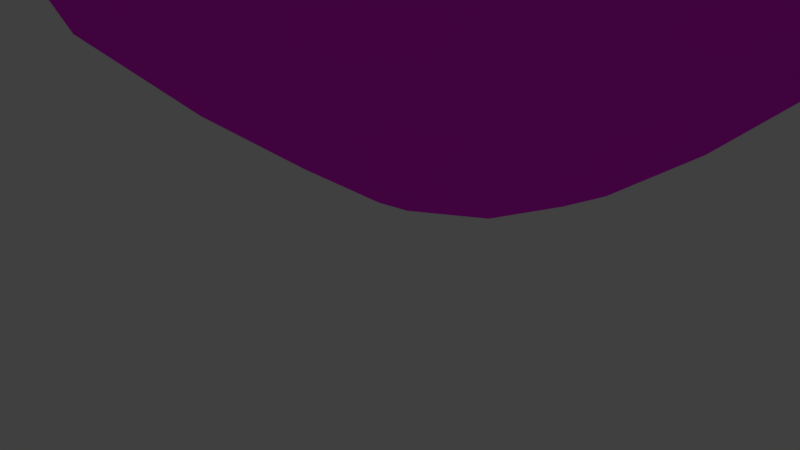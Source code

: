 # Source: T_woodenbowl_lowpoly.blend  (saved by Blender 2.79.0; exported with 4.5.12 LTS)
import bpy
from mathutils import Matrix  # noqa: F401  (used for matrix-valued properties, if any)

bpy.ops.wm.read_factory_settings(use_empty=True)
scene = bpy.context.scene
scene.name = 'Scene'

# ---- collections
col_collection_1 = bpy.data.collections.new('Collection 1'); scene.collection.children.link(col_collection_1)
col_collection_1.hide_render = True
col_collection_1.hide_viewport = True
col_collection_2 = bpy.data.collections.new('Collection 2'); scene.collection.children.link(col_collection_2)

# ---- images (referenced by path relative to the original .blend; pixels are not part of the script)
import os
ASSET_DIR = os.environ.get("B2B_ASSET_DIR", "")  # directory of the original .blend (textures are referenced by path, not embedded)
HERE = os.path.dirname(os.path.abspath(__file__))  # packed textures are extracted next to this script under _unpacked/

def load_image(name, relpath, width, height, colorspace="sRGB"):
    """Load a texture the original file referenced (path relative to the .blend, or extracted next to this script)."""
    p = next((c for c in (os.path.join(HERE, relpath), os.path.join(ASSET_DIR, relpath)) if relpath and os.path.exists(c)), "")
    if p:
        img = bpy.data.images.load(p, check_existing=True)
        img.name = name
    else:  # same state as the original file: an image datablock whose file is absent (Cycles renders it pink)
        img = bpy.data.images.new(name, width, height)
        img.source = "FILE"
        img.filepath = "//" + (relpath or name)
    img.colorspace_settings.name = colorspace
    return img
img_woodflooring042_col_3k_jpg = load_image('WoodFlooring042_COL_3K.jpg', 'WoodFlooring042_COL_3K.jpg', 1024, 1024, 'sRGB')

# ---- materials (node trees are filled in below, after node groups)
mat_material_001 = bpy.data.materials.new('Material.001')
mat_material_001.alpha_threshold = 0.0
mat_material_001.roughness = 0.5

# ---- material node trees
mat_material_001.use_nodes = True; mat_material_001.node_tree.nodes.clear()
_N = mat_material_001.node_tree.nodes; _L = mat_material_001.node_tree.links
n0 = _N.new('ShaderNodeTexImage'); n0.name = 'Image Texture'; n0.location = (-160, 531)
n0.width = 140
n0.image = img_woodflooring042_col_3k_jpg
n1 = _N.new('ShaderNodeBsdfDiffuse'); n1.name = 'Diffuse BSDF'; n1.location = (1, 541)
n2 = _N.new('ShaderNodeMixShader'); n2.name = 'Mix Shader'; n2.location = (164, 536)
n2.inputs[0].default_value = 0.05
n3 = _N.new('ShaderNodeMixShader'); n3.name = 'Mix Shader.001'; n3.location = (318, 433)
n3.inputs[0].default_value = 0.01
n4 = _N.new('ShaderNodeBsdfAnisotropic'); n4.name = 'Glossy BSDF'; n4.location = (161, 296)
n4.distribution = 'GGX'
n4.inputs[0].default_value = (1.0, 1.0, 1.0, 1.0)
n4.inputs[1].default_value = 0.4472
n5 = _N.new('ShaderNodeOutputMaterial'); n5.name = 'Material Output'; n5.location = (492, 430)
n6 = _N.new('ShaderNodeBsdfDiffuse'); n6.name = 'Diffuse BSDF.001'; n6.location = (1, 410)
n6.inputs[0].default_value = (1.0, 0.1645, 0.1551, 1.0)
_L.new(n0.outputs[0], n1.inputs[0])
_L.new(n1.outputs[0], n2.inputs[1])
_L.new(n6.outputs[0], n2.inputs[2])
_L.new(n2.outputs[0], n3.inputs[1])
_L.new(n4.outputs[0], n3.inputs[2])
_L.new(n3.outputs[0], n5.inputs[0])
n5.is_active_output = True

# ---- world
world_world = bpy.data.worlds.new('World'); scene.world = world_world
world_world.color = (0.05088, 0.05088, 0.05088)
world_world.use_sun_shadow = False
world_world.sun_shadow_jitter_overblur = 0.0
world_world.cycles.sampling_method = 'MANUAL'

# ---- cameras
cam_camera = bpy.data.cameras.new('Camera')
cam_camera.clip_end = 100.0
cam_camera.lens = 35.0
cam_camera.sensor_width = 32.0
cam_camera.sensor_height = 18.0
cam_camera.ortho_scale = 7.314
cam_camera.dof.focus_distance = 0.0

# ---- lights
light_lamp = bpy.data.lights.new('Lamp', 'POINT')
light_lamp.transmission_factor = 0.0
light_lamp.cutoff_distance = 30.0
light_lamp.energy = 100.0
light_lamp.shadow_buffer_clip_start = 1.001
light_lamp.shadow_soft_size = 0.1
light_lamp.shadow_maximum_resolution = 0.006
light_lamp.use_absolute_resolution = True
light_sun = bpy.data.lights.new('Sun', 'SUN')
light_sun.transmission_factor = 0.0
light_sun.angle = 0.1993
light_sun.energy = 1.0
light_sun.shadow_buffer_clip_start = 0.5
light_sun.shadow_soft_size = 0.1
light_sun.shadow_cascade_max_distance = 1000.0

# ---- meshes
me_circle_002 = bpy.data.meshes.new('Circle.002')
me_circle_002.from_pydata([(0.0, 1.0, 0.0), (-0.5406, 0.8413, 0.0), (-0.9096, 0.4154, 0.0), (-0.9898, -0.1423, 0.0), (-0.7557, -0.6549, 0.0), (-0.2817, -0.9595, 0.0), (0.2817, -0.9595, 0.0), (0.7557, -0.6549, 0.0), (0.9898, -0.1423, 0.0), (0.9096, 0.4154, 0.0), (0.5406, 0.8413, 0.0), (-2.579e-08, 1.366, 0.2117), (-0.7386, 1.149, 0.2117), (-1.243, 0.5675, 0.2117), (-1.352, -0.1944, 0.2117), (-1.032, -0.8946, 0.2117), (-0.3849, -1.311, 0.2117), (0.3849, -1.311, 0.2117), (1.032, -0.8946, 0.2117), (1.352, -0.1944, 0.2117), (1.243, 0.5675, 0.2117), (0.7386, 1.149, 0.2117), (-8.804e-08, 2.056, 0.7233), (-1.111, 1.729, 0.7233), (-1.87, 0.854, 0.7233), (-2.035, -0.2926, 0.7233), (-1.554, -1.346, 0.7233), (-0.5792, -1.972, 0.7233), (0.5792, -1.972, 0.7233), (1.554, -1.346, 0.7233), (2.035, -0.2926, 0.7233), (1.87, 0.854, 0.7233), (1.111, 1.729, 0.7233), (-1.57e-07, 2.739, 1.341), (-1.481, 2.305, 1.341), (-2.492, 1.138, 1.341), (-2.712, -0.3899, 1.341), (-2.07, -1.794, 1.341), (-0.7718, -2.628, 1.341), (0.7718, -2.628, 1.341), (2.07, -1.794, 1.341), (2.712, -0.3899, 1.341), (2.492, 1.138, 1.341), (1.481, 2.305, 1.341), (-1.784e-07, 3.033, 1.959), (-1.64, 2.552, 1.959), (-2.759, 1.26, 1.959), (-3.002, -0.4316, 1.959), (-2.292, -1.986, 1.959), (-0.8545, -2.91, 1.959), (0.8545, -2.91, 1.959), (2.292, -1.986, 1.959), (3.002, -0.4316, 1.959), (2.759, 1.26, 1.959), (1.64, 2.552, 1.959), (-1.924e-07, 3.207, 2.623), (-1.734, 2.698, 2.623), (-2.918, 1.332, 2.623), (-3.175, -0.4565, 2.623), (-2.424, -2.1, 2.623), (-0.9036, -3.077, 2.623), (0.9036, -3.077, 2.623), (2.424, -2.1, 2.623), (3.175, -0.4565, 2.623), (2.918, 1.332, 2.623), (1.734, 2.698, 2.623)], [], [(5, 16, 15, 4), (2, 13, 12, 1), (9, 20, 19, 8), (6, 17, 16, 5), (3, 14, 13, 2), (10, 21, 20, 9), (7, 18, 17, 6), (4, 15, 14, 3), (0, 11, 21, 10), (1, 12, 11, 0), (8, 19, 18, 7), (15, 26, 25, 14), (11, 22, 32, 21), (12, 23, 22, 11), (19, 30, 29, 18), (16, 27, 26, 15), (13, 24, 23, 12), (20, 31, 30, 19), (17, 28, 27, 16), (14, 25, 24, 13), (21, 32, 31, 20), (18, 29, 28, 17), (28, 39, 38, 27), (25, 36, 35, 24), (32, 43, 42, 31), (29, 40, 39, 28), (26, 37, 36, 25), (22, 33, 43, 32), (23, 34, 33, 22), (30, 41, 40, 29), (27, 38, 37, 26), (24, 35, 34, 23), (31, 42, 41, 30), (33, 44, 54, 43), (34, 45, 44, 33), (41, 52, 51, 40), (38, 49, 48, 37), (35, 46, 45, 34), (42, 53, 52, 41), (39, 50, 49, 38), (36, 47, 46, 35), (43, 54, 53, 42), (40, 51, 50, 39), (37, 48, 47, 36), (50, 61, 60, 49), (47, 58, 57, 46), (54, 65, 64, 53), (51, 62, 61, 50), (48, 59, 58, 47), (44, 55, 65, 54), (45, 56, 55, 44), (52, 63, 62, 51), (49, 60, 59, 48), (46, 57, 56, 45), (53, 64, 63, 52), (1, 0, 10, 9, 8, 7, 6, 5, 4, 3, 2)])
me_circle_002.polygons.foreach_set('use_smooth', [True] * 56)
_uv = me_circle_002.uv_layers.new(name='UVMap')
_uv.uv.foreach_set('vector', [0.6601, 0.4831, 0.7036, 0.4795, 0.695, 0.5569, 0.6526, 0.5431, 0.3447, 0.4779, 0.3023, 0.4771, 0.3203, 0.4041, 0.3586, 0.4217, 0.5014, 0.3342, 0.5012, 0.2917, 0.5745, 0.3058, 0.5593, 0.3457, 0.6447, 0.4253, 0.6833, 0.406, 0.7036, 0.4795, 0.6601, 0.4831, 0.3559, 0.5346, 0.3168, 0.5531, 0.3023, 0.4771, 0.3447, 0.4779, 0.4435, 0.3445, 0.4279, 0.305, 0.5012, 0.2917, 0.5014, 0.3342, 0.6094, 0.3774, 0.6381, 0.3455, 0.6833, 0.406, 0.6447, 0.4253, 0.6526, 0.5431, 0.695, 0.5569, 0.6546, 0.6281, 0.6214, 0.5958, 0.3935, 0.375, 0.3646, 0.3442, 0.4279, 0.305, 0.4435, 0.3445, 0.3586, 0.4217, 0.3203, 0.4041, 0.3646, 0.3442, 0.3935, 0.375, 0.5593, 0.3457, 0.5745, 0.3058, 0.6381, 0.3455, 0.6094, 0.3774, 0.695, 0.5569, 0.7778, 0.5811, 0.7263, 0.6883, 0.6546, 0.6281, 0.3646, 0.3442, 0.3097, 0.2854, 0.3982, 0.2304, 0.4279, 0.305, 0.3203, 0.4041, 0.247, 0.3697, 0.3097, 0.2854, 0.3646, 0.3442, 0.5745, 0.3058, 0.603, 0.2302, 0.6922, 0.2851, 0.6381, 0.3455, 0.7036, 0.4795, 0.7863, 0.4713, 0.7778, 0.5811, 0.695, 0.5569, 0.3023, 0.4771, 0.2193, 0.4738, 0.247, 0.3697, 0.3203, 0.4041, 0.5012, 0.2917, 0.5005, 0.2112, 0.603, 0.2302, 0.5745, 0.3058, 0.6833, 0.406, 0.7561, 0.3688, 0.7863, 0.4713, 0.7036, 0.4795, 0.3168, 0.5531, 0.2349, 0.5876, 0.2193, 0.4738, 0.3023, 0.4771, 0.4279, 0.305, 0.3982, 0.2304, 0.5005, 0.2112, 0.5012, 0.2917, 0.6381, 0.3455, 0.6922, 0.2851, 0.7561, 0.3688, 0.6833, 0.406, 0.7561, 0.3688, 0.8298, 0.3312, 0.8698, 0.4618, 0.7863, 0.4713, 0.2349, 0.5876, 0.1438, 0.6178, 0.1339, 0.4661, 0.2193, 0.4738, 0.3982, 0.2304, 0.3689, 0.1542, 0.5006, 0.1295, 0.5005, 0.2112, 0.6922, 0.2851, 0.7472, 0.2241, 0.8298, 0.3312, 0.7561, 0.3688, 0.7778, 0.5811, 0.8631, 0.6019, 0.8081, 0.7439, 0.7263, 0.6883, 0.3097, 0.2854, 0.2546, 0.2247, 0.3689, 0.1542, 0.3982, 0.2304, 0.247, 0.3697, 0.1727, 0.3326, 0.2546, 0.2247, 0.3097, 0.2854, 0.603, 0.2302, 0.6325, 0.1539, 0.7472, 0.2241, 0.6922, 0.2851, 0.7863, 0.4713, 0.8698, 0.4618, 0.8631, 0.6019, 0.7778, 0.5811, 0.2193, 0.4738, 0.1339, 0.4661, 0.1727, 0.3326, 0.247, 0.3697, 0.5005, 0.2112, 0.5006, 0.1295, 0.6325, 0.1539, 0.603, 0.2302, 0.2546, 0.2247, 0.2133, 0.1776, 0.3473, 0.09563, 0.3689, 0.1542, 0.1727, 0.3326, 0.1167, 0.3028, 0.2133, 0.1776, 0.2546, 0.2247, 0.6325, 0.1539, 0.6557, 0.09595, 0.7897, 0.1782, 0.7472, 0.2241, 0.8698, 0.4618, 0.9329, 0.4547, 0.9265, 0.6153, 0.8631, 0.6019, 0.1339, 0.4661, 0.06892, 0.4571, 0.1167, 0.3028, 0.1727, 0.3326, 0.5006, 0.1295, 0.5015, 0.06718, 0.6557, 0.09595, 0.6325, 0.1539, 0.8298, 0.3312, 0.886, 0.3031, 0.9329, 0.4547, 0.8698, 0.4618, 0.1438, 0.6178, 0.07243, 0.6299, 0.06892, 0.4571, 0.1339, 0.4661, 0.3689, 0.1542, 0.3473, 0.09563, 0.5015, 0.06718, 0.5006, 0.1295, 0.7472, 0.2241, 0.7897, 0.1782, 0.886, 0.3031, 0.8298, 0.3312, 0.8631, 0.6019, 0.9265, 0.6153, 0.8714, 0.775, 0.8081, 0.7439, 0.886, 0.3031, 0.9461, 0.2726, 0.9999, 0.4464, 0.9329, 0.4547, 0.07243, 0.6299, 0.0001084, 0.6358, 0.0001082, 0.4463, 0.06892, 0.4571, 0.3473, 0.09563, 0.3239, 0.03273, 0.5022, 0.0001082, 0.5015, 0.06718, 0.7897, 0.1782, 0.8351, 0.1286, 0.9461, 0.2726, 0.886, 0.3031, 0.9265, 0.6153, 0.993, 0.628, 0.9356, 0.8015, 0.8714, 0.775, 0.2133, 0.1776, 0.1689, 0.127, 0.3239, 0.03273, 0.3473, 0.09563, 0.1167, 0.3028, 0.05676, 0.2707, 0.1689, 0.127, 0.2133, 0.1776, 0.6557, 0.09595, 0.6804, 0.03351, 0.8351, 0.1286, 0.7897, 0.1782, 0.9329, 0.4547, 0.9999, 0.4464, 0.993, 0.628, 0.9265, 0.6153, 0.06892, 0.4571, 0.0001082, 0.4463, 0.05676, 0.2707, 0.1167, 0.3028, 0.5015, 0.06718, 0.5022, 0.0001082, 0.6804, 0.03351, 0.6557, 0.09595, 0.01519, 0.8444, 0.05564, 0.8093, 0.1086, 0.8017, 0.1573, 0.8239, 0.1862, 0.869, 0.1862, 0.9225, 0.1573, 0.9675, 0.1086, 0.9897, 0.05564, 0.9821, 0.01519, 0.9471, 0.0001082, 0.8957])
_uv.active_render = True
_uv = me_circle_002.uv_layers.new(name='UVMap.001')
_uv.uv.foreach_set('vector', [0.999, 0.501, 0.901, 0.501, 0.901, 0.599, 0.999, 0.599, 0.499, 0.901, 0.401, 0.901, 0.401, 0.999, 0.499, 0.999, 0.999, 0.401, 0.901, 0.401, 0.901, 0.499, 0.999, 0.499, 0.999, 0.301, 0.901, 0.301, 0.901, 0.399, 0.999, 0.399, 0.399, 0.901, 0.301, 0.901, 0.301, 0.999, 0.399, 0.999, 0.999, 0.201, 0.901, 0.201, 0.901, 0.299, 0.999, 0.299, 0.299, 0.901, 0.201, 0.901, 0.201, 0.999, 0.299, 0.999, 0.199, 0.901, 0.101, 0.901, 0.101, 0.999, 0.199, 0.999, 0.999, 0.101, 0.901, 0.101, 0.901, 0.199, 0.999, 0.199, 0.999, 0.001001, 0.901, 0.001001, 0.901, 0.099, 0.999, 0.099, 0.099, 0.901, 0.001001, 0.901, 0.001001, 0.999, 0.099, 0.999, 0.899, 0.801, 0.801, 0.801, 0.801, 0.899, 0.899, 0.899, 0.799, 0.801, 0.701, 0.801, 0.701, 0.899, 0.799, 0.899, 0.899, 0.701, 0.801, 0.701, 0.801, 0.799, 0.899, 0.799, 0.899, 0.601, 0.801, 0.601, 0.801, 0.699, 0.899, 0.699, 0.699, 0.801, 0.601, 0.801, 0.601, 0.899, 0.699, 0.899, 0.599, 0.801, 0.501, 0.801, 0.501, 0.899, 0.599, 0.899, 0.899, 0.501, 0.801, 0.501, 0.801, 0.599, 0.899, 0.599, 0.899, 0.401, 0.801, 0.401, 0.801, 0.499, 0.899, 0.499, 0.499, 0.801, 0.401, 0.801, 0.401, 0.899, 0.499, 0.899, 0.399, 0.801, 0.301, 0.801, 0.301, 0.899, 0.399, 0.899, 0.299, 0.801, 0.201, 0.801, 0.201, 0.899, 0.299, 0.899, 0.199, 0.799, 0.199, 0.701, 0.001001, 0.701, 0.001001, 0.799, 0.699, 0.401, 0.601, 0.401, 0.601, 0.599, 0.699, 0.599, 0.399, 0.799, 0.399, 0.701, 0.201, 0.701, 0.201, 0.799, 0.799, 0.001001, 0.701, 0.001001, 0.701, 0.199, 0.799, 0.199, 0.599, 0.799, 0.599, 0.701, 0.401, 0.701, 0.401, 0.799, 0.799, 0.201, 0.701, 0.201, 0.701, 0.399, 0.799, 0.399, 0.799, 0.699, 0.799, 0.601, 0.601, 0.601, 0.601, 0.699, 0.799, 0.401, 0.701, 0.401, 0.701, 0.599, 0.799, 0.599, 0.799, 0.799, 0.799, 0.701, 0.601, 0.701, 0.601, 0.799, 0.899, 0.001001, 0.801, 0.001001, 0.801, 0.199, 0.899, 0.199, 0.199, 0.899, 0.199, 0.801, 0.001001, 0.801, 0.001001, 0.899, 0.899, 0.201, 0.801, 0.201, 0.801, 0.399, 0.899, 0.399, 0.599, 0.699, 0.599, 0.601, 0.401, 0.601, 0.401, 0.699, 0.699, 0.201, 0.601, 0.201, 0.601, 0.399, 0.699, 0.399, 0.399, 0.699, 0.399, 0.601, 0.201, 0.601, 0.201, 0.699, 0.699, 0.001001, 0.601, 0.001001, 0.601, 0.199, 0.699, 0.199, 0.199, 0.699, 0.199, 0.601, 0.001001, 0.601, 0.001001, 0.699, 0.599, 0.401, 0.501, 0.401, 0.501, 0.599, 0.599, 0.599, 0.399, 0.599, 0.399, 0.501, 0.201, 0.501, 0.201, 0.599, 0.499, 0.401, 0.401, 0.401, 0.401, 0.599, 0.499, 0.599, 0.199, 0.599, 0.199, 0.501, 0.001001, 0.501, 0.001001, 0.599, 0.599, 0.201, 0.501, 0.201, 0.501, 0.399, 0.599, 0.399, 0.399, 0.499, 0.399, 0.401, 0.201, 0.401, 0.201, 0.499, 0.599, 0.001001, 0.501, 0.001001, 0.501, 0.199, 0.599, 0.199, 0.199, 0.499, 0.199, 0.401, 0.001001, 0.401, 0.001001, 0.499, 0.499, 0.201, 0.401, 0.201, 0.401, 0.399, 0.499, 0.399, 0.399, 0.399, 0.399, 0.301, 0.201, 0.301, 0.201, 0.399, 0.499, 0.001001, 0.401, 0.001001, 0.401, 0.199, 0.499, 0.199, 0.399, 0.299, 0.399, 0.201, 0.201, 0.201, 0.201, 0.299, 0.399, 0.001001, 0.301, 0.001001, 0.301, 0.199, 0.399, 0.199, 0.199, 0.399, 0.199, 0.301, 0.001001, 0.301, 0.001001, 0.399, 0.299, 0.001001, 0.201, 0.001001, 0.201, 0.199, 0.299, 0.199, 0.199, 0.299, 0.199, 0.201, 0.001001, 0.201, 0.001001, 0.299, 0.06007, 0.191, 0.01704, 0.1541, 0.001001, 0.1, 0.01704, 0.04593, 0.06007, 0.009021, 0.1164, 0.001001, 0.1682, 0.02441, 0.199, 0.07182, 0.199, 0.1282, 0.1682, 0.1756, 0.1164, 0.199])
me_circle_002.materials.append(mat_material_001)
me_circle_002.use_remesh_preserve_volume = False
me_circle_002.use_remesh_preserve_attributes = False
me_circle_002.use_mirror_vertex_groups = False
me_circle_002.update()

# ---- objects
ob_lamp = bpy.data.objects.new('Lamp', light_lamp)
ob_camera = bpy.data.objects.new('Camera', cam_camera)
ob_sun = bpy.data.objects.new('Sun', light_sun)
ob_circle_001 = bpy.data.objects.new('Circle.001', me_circle_002)

# ---- transforms, parenting, visibility, modifiers, constraints
ob_lamp.location = (4.076, 1.005, 5.904)
ob_lamp.rotation_euler = (0.6503, 0.05522, 1.866)
ob_lamp.lock_rotations_4d = False
ob_lamp.empty_display_type = 'ARROWS'
ob_lamp.color = (0.0, 0.0, 0.0, 0.0)
ob_lamp.lineart.crease_threshold = 0.0
ob_camera.location = (7.481, -6.508, 5.344)
ob_camera.rotation_euler = (1.109, 0.01082, 0.8149)
ob_camera.lock_rotations_4d = False
ob_camera.empty_display_type = 'ARROWS'
ob_camera.color = (0.0, 0.0, 0.0, 0.0)
ob_camera.display_type = 'WIRE'
ob_camera.lineart.crease_threshold = 0.0
ob_sun.location = (-2.814, -2.776, 10.22)
ob_sun.lineart.crease_threshold = 0.0
ob_circle_001.location = (3.264, -1.808, 2.75)
ob_circle_001.lineart.crease_threshold = 0.0
_m = ob_circle_001.modifiers.new('Solidify', 'SOLIDIFY')
_m.thickness = 0.1
_m.nonmanifold_thickness_mode = 'FIXED'
_m.nonmanifold_merge_threshold = 0.0003

# ---- collection membership
col_collection_1.objects.link(ob_lamp)
col_collection_1.objects.link(ob_camera)
col_collection_2.objects.link(ob_sun)
col_collection_2.objects.link(ob_circle_001)

# ---- scene / render settings (as saved in the file)
scene.camera = ob_camera
scene.frame_start = 1; scene.frame_end = 250; scene.frame_set(1)
scene.render.engine = 'CYCLES'
scene.render.resolution_percentage = 50
scene.render.dither_intensity = 0.0
scene.cycles.use_denoising = False
scene.cycles.samples = 128
scene.cycles.sampling_pattern = 'TABULATED_SOBOL'
scene.cycles.light_sampling_threshold = 0.0
scene.cycles.use_adaptive_sampling = False
scene.cycles.use_light_tree = False
scene.cycles.blur_glossy = 0.0
scene.cycles.sample_clamp_indirect = 0.0
scene.view_settings.view_transform = 'Standard'
bpy.context.view_layer.update()
